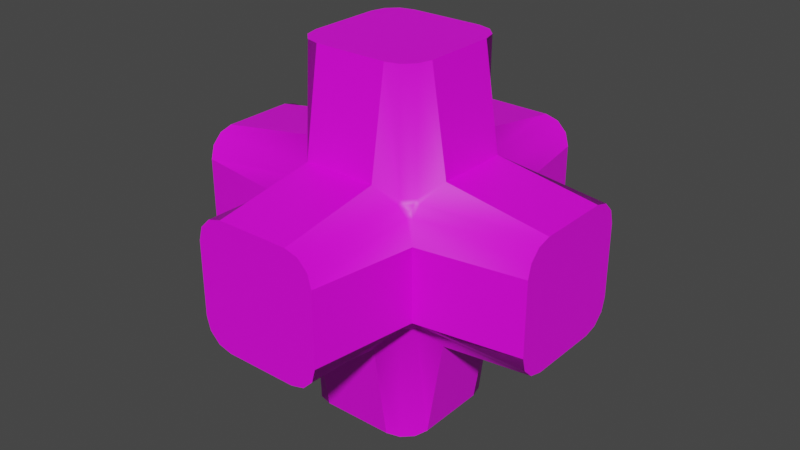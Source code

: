 # Source: l02_x_03.blend  (saved by Blender 3.3.6; exported with 4.5.12 LTS)
import bpy
from mathutils import Matrix  # noqa: F401  (used for matrix-valued properties, if any)

bpy.ops.wm.read_factory_settings(use_empty=True)
scene = bpy.context.scene
scene.name = 'Scene'

# ---- collections
col_collection = bpy.data.collections.new('Collection'); scene.collection.children.link(col_collection)

# ---- images (referenced by path relative to the original .blend; pixels are not part of the script)
import os
ASSET_DIR = os.environ.get("B2B_ASSET_DIR", "")  # directory of the original .blend (textures are referenced by path, not embedded)
HERE = os.path.dirname(os.path.abspath(__file__))  # packed textures are extracted next to this script under _unpacked/

def load_image(name, relpath, width, height, colorspace="sRGB"):
    """Load a texture the original file referenced (path relative to the .blend, or extracted next to this script)."""
    p = next((c for c in (os.path.join(HERE, relpath), os.path.join(ASSET_DIR, relpath)) if relpath and os.path.exists(c)), "")
    if p:
        img = bpy.data.images.load(p, check_existing=True)
        img.name = name
    else:  # same state as the original file: an image datablock whose file is absent (Cycles renders it pink)
        img = bpy.data.images.new(name, width, height)
        img.source = "FILE"
        img.filepath = "//" + (relpath or name)
    img.colorspace_settings.name = colorspace
    return img
img_l2_x_2 = load_image('l2_x_2', 'l2_x_2.png', 1024, 1024, 'sRGB')

# ---- materials (node trees are filled in below, after node groups)
mat_material_001 = bpy.data.materials.new('Material.001')
mat_material_001.use_transparent_shadow = False

# ---- node groups
ng_auto_smooth = bpy.data.node_groups.new('Auto Smooth', 'GeometryNodeTree')
_s = ng_auto_smooth.interface.new_socket(name='Geometry', in_out='OUTPUT', socket_type='NodeSocketGeometry')
_s = ng_auto_smooth.interface.new_socket(name='Geometry', in_out='INPUT', socket_type='NodeSocketGeometry')
_s = ng_auto_smooth.interface.new_socket(name='Angle', in_out='INPUT', socket_type='NodeSocketFloat')
_s.subtype = 'ANGLE'
_s.min_value = 0.0
_s.max_value = 3.142
ng_auto_smooth.is_modifier = True
_N = ng_auto_smooth.nodes; _L = ng_auto_smooth.links
n0 = _N.new('NodeGroupOutput'); n0.name = 'Group Output'; n0.location = (480, -100)
n1 = _N.new('NodeGroupInput'); n1.name = 'Group Input'; n1.location = (-420, -300)
n2 = _N.new('NodeGroupInput'); n2.name = 'Group Input.001'; n2.location = (-60, -100)
n3 = _N.new('GeometryNodeSetShadeSmooth'); n3.name = 'Set Shade Smooth'; n3.location = (120, -100)
n3.domain = 'EDGE'
n4 = _N.new('GeometryNodeSetShadeSmooth'); n4.name = 'Set Shade Smooth.001'; n4.location = (300, -100)
n5 = _N.new('GeometryNodeInputMeshEdgeAngle'); n5.name = 'Edge Angle'; n5.location = (-420, -220)
n6 = _N.new('GeometryNodeInputEdgeSmooth'); n6.name = 'Is Edge Smooth'; n6.location = (-60, -160)
n7 = _N.new('GeometryNodeInputShadeSmooth'); n7.name = 'Is Face Smooth'; n7.location = (-240, -340)
n8 = _N.new('FunctionNodeBooleanMath'); n8.name = 'Boolean Math'; n8.location = (-60, -220)
n9 = _N.new('FunctionNodeCompare'); n9.name = 'Compare'; n9.location = (-240, -180)
n9.operation = 'LESS_EQUAL'
_L.new(n5.outputs[0], n9.inputs[0])
_L.new(n4.outputs[0], n0.inputs[0])
_L.new(n1.outputs[1], n9.inputs[1])
_L.new(n9.outputs[0], n8.inputs[0])
_L.new(n7.outputs[0], n8.inputs[1])
_L.new(n2.outputs[0], n3.inputs[0])
_L.new(n6.outputs[0], n3.inputs[1])
_L.new(n3.outputs[0], n4.inputs[0])
_L.new(n8.outputs[0], n3.inputs[2])
n0.is_active_output = True

# ---- material node trees
mat_material_001.use_nodes = True; mat_material_001.node_tree.nodes.clear()
_N = mat_material_001.node_tree.nodes; _L = mat_material_001.node_tree.links
n0 = _N.new('ShaderNodeBsdfPrincipled'); n0.name = 'Principled BSDF'; n0.location = (10, 300)
n0.distribution = 'GGX'
n0.subsurface_method = 'RANDOM_WALK_SKIN'
n0.inputs[3].default_value = 1.45
n0.inputs[27].default_value = (0.0, 0.0, 0.0, 1.0)
n0.inputs[28].default_value = 1.0
n1 = _N.new('ShaderNodeOutputMaterial'); n1.name = 'Material Output'; n1.location = (300, 300)
n2 = _N.new('ShaderNodeTexImage'); n2.name = 'Image Texture'; n2.location = (-94, 724)
n2.image = img_l2_x_2
_L.new(n0.outputs[0], n1.inputs[0])
_L.new(n2.outputs[0], n0.inputs[0])
n1.is_active_output = True

# ---- world
world_world = bpy.data.worlds.new('World'); scene.world = world_world
world_world.use_nodes = True; world_world.node_tree.nodes.clear()
_N = world_world.node_tree.nodes; _L = world_world.node_tree.links
n0 = _N.new('ShaderNodeOutputWorld'); n0.name = 'World Output'; n0.location = (300, 300)
n1 = _N.new('ShaderNodeBackground'); n1.name = 'Background'; n1.location = (10, 300)
n1.inputs[0].default_value = (0.05088, 0.05088, 0.05088, 1.0)
_L.new(n1.outputs[0], n0.inputs[0])
n0.is_active_output = True
world_world.color = (0.05088, 0.05088, 0.05088)
world_world.use_sun_shadow = False
world_world.sun_shadow_jitter_overblur = 0.0

# ---- meshes
me_cube_001 = bpy.data.meshes.new('Cube.001')
me_cube_001.from_pydata([(-0.8074, -0.3629, -0.7983), (-0.3629, -0.7983, -0.7983), (-0.7854, -0.7854, -0.3629), (-0.594, -0.4961, -0.6342), (-0.6342, -0.4961, -0.594), (-0.6024, -0.5575, -0.6024), (-0.4961, -0.6342, -0.594), (-0.4961, -0.594, -0.6342), (-0.5575, -0.6024, -0.6024), (-0.6342, -0.594, -0.4961), (-0.594, -0.6342, -0.4961), (-0.6024, -0.6024, -0.5575), (-0.7854, -0.7854, 0.3629), (-0.3629, -0.7983, 0.7983), (-0.7996, -0.3629, 0.7996), (-0.594, -0.6342, 0.4961), (-0.6342, -0.594, 0.4961), (-0.6024, -0.6024, 0.5575), (-0.4961, -0.594, 0.6342), (-0.4961, -0.6342, 0.594), (-0.5575, -0.6024, 0.6024), (-0.6342, -0.4961, 0.594), (-0.594, -0.4961, 0.6342), (-0.6024, -0.5575, 0.6024), (-0.7949, 0.7949, -0.3629), (-0.3629, 0.7983, -0.8028), (-0.8074, 0.3629, -0.7983), (-0.594, 0.6342, -0.4961), (-0.6342, 0.594, -0.4961), (-0.6024, 0.6024, -0.5575), (-0.4961, 0.594, -0.6342), (-0.4961, 0.6342, -0.594), (-0.5575, 0.6024, -0.6024), (-0.6342, 0.4961, -0.594), (-0.594, 0.4961, -0.6342), (-0.6024, 0.5575, -0.6024), (-0.7996, 0.3629, 0.7996), (-0.3629, 0.7983, 0.7983), (-0.7949, 0.7949, 0.3629), (-0.594, 0.4961, 0.6342), (-0.6342, 0.4961, 0.594), (-0.6024, 0.5575, 0.6024), (-0.4961, 0.6342, 0.594), (-0.4961, 0.594, 0.6342), (-0.5575, 0.6024, 0.6024), (-0.6342, 0.594, 0.4961), (-0.594, 0.6342, 0.4961), (-0.6024, 0.6024, 0.5575), (0.7854, -0.7854, -0.3629), (0.3629, -0.7983, -0.7983), (0.7983, -0.3629, -0.8028), (0.594, -0.6342, -0.4961), (0.6342, -0.594, -0.4961), (0.6024, -0.6024, -0.5575), (0.4961, -0.594, -0.6342), (0.4961, -0.6342, -0.594), (0.5575, -0.6024, -0.6024), (0.6342, -0.4961, -0.594), (0.594, -0.4961, -0.6342), (0.6024, -0.5575, -0.6024), (0.7959, -0.3629, 0.8009), (0.3629, -0.7983, 0.7983), (0.7854, -0.7854, 0.3629), (0.594, -0.4961, 0.6342), (0.6342, -0.4961, 0.594), (0.6024, -0.5575, 0.6024), (0.4961, -0.6342, 0.594), (0.4961, -0.594, 0.6342), (0.5575, -0.6024, 0.6024), (0.6342, -0.594, 0.4961), (0.594, -0.6342, 0.4961), (0.6024, -0.6024, 0.5575), (0.7949, 0.8043, -0.3629), (0.7983, 0.3629, -0.8028), (0.3629, 0.7983, -0.8028), (0.6342, 0.594, -0.4961), (0.594, 0.6342, -0.4961), (0.6024, 0.6024, -0.5575), (0.594, 0.4961, -0.6342), (0.6342, 0.4961, -0.594), (0.6024, 0.5575, -0.6024), (0.4961, 0.6342, -0.594), (0.4961, 0.594, -0.6342), (0.5575, 0.6024, -0.6024), (0.3629, 0.7983, 0.7983), (0.7959, 0.3629, 0.8009), (0.7949, 0.8043, 0.3629), (0.4961, 0.594, 0.6342), (0.4961, 0.6342, 0.594), (0.5575, 0.6024, 0.6024), (0.6342, 0.4961, 0.594), (0.594, 0.4961, 0.6342), (0.6024, 0.5575, 0.6024), (0.594, 0.6342, 0.4961), (0.6342, 0.594, 0.4961), (0.6024, 0.6024, 0.5575), (-1.81, -0.3629, -0.6342), (-1.81, -0.6342, -0.3629), (-1.81, -0.4986, -0.5979), (-1.81, -0.5979, -0.4986), (-1.81, -0.6342, 0.3629), (-1.81, -0.3629, 0.6342), (-1.81, -0.5979, 0.4986), (-1.81, -0.4986, 0.5979), (-1.81, 0.3629, 0.6342), (-1.81, 0.6342, 0.3629), (-1.81, 0.4986, 0.5979), (-1.81, 0.5979, 0.4986), (-1.81, 0.6342, -0.3629), (-1.81, 0.3629, -0.6342), (-1.81, 0.5979, -0.4986), (-1.81, 0.4986, -0.5979), (-0.3629, 1.81, -0.6342), (-0.6342, 1.81, -0.3629), (-0.4986, 1.81, -0.5979), (-0.5979, 1.81, -0.4986), (-0.6342, 1.81, 0.3629), (-0.3629, 1.81, 0.6342), (-0.5979, 1.81, 0.4986), (-0.4986, 1.81, 0.5979), (0.3629, 1.81, 0.6342), (0.6342, 1.81, 0.3629), (0.4986, 1.81, 0.5979), (0.5979, 1.81, 0.4986), (0.6342, 1.81, -0.3629), (0.3629, 1.81, -0.6342), (0.5979, 1.81, -0.4986), (0.4986, 1.81, -0.5979), (1.81, 0.3629, -0.6342), (1.81, 0.6342, -0.3629), (1.81, 0.4986, -0.5979), (1.81, 0.5979, -0.4986), (1.81, 0.6342, 0.3629), (1.81, 0.3629, 0.6342), (1.81, 0.5979, 0.4986), (1.81, 0.4986, 0.5979), (1.81, -0.3629, 0.6342), (1.81, -0.6342, 0.3629), (1.81, -0.4986, 0.5979), (1.81, -0.5979, 0.4986), (1.81, -0.6342, -0.3629), (1.81, -0.3629, -0.6342), (1.81, -0.5979, -0.4986), (1.81, -0.4986, -0.5979), (0.3629, -1.81, -0.6342), (0.6342, -1.81, -0.3629), (0.4986, -1.81, -0.5979), (0.5979, -1.81, -0.4986), (0.6342, -1.81, 0.3629), (0.3629, -1.81, 0.6342), (0.5979, -1.81, 0.4986), (0.4986, -1.81, 0.5979), (-0.3629, -1.81, 0.6342), (-0.6342, -1.81, 0.3629), (-0.4986, -1.81, 0.5979), (-0.5979, -1.81, 0.4986), (-0.6342, -1.81, -0.3629), (-0.3629, -1.81, -0.6342), (-0.5979, -1.81, -0.4986), (-0.4986, -1.81, -0.5979), (-0.6342, 0.3629, -1.81), (-0.3629, 0.6342, -1.81), (-0.5979, 0.4986, -1.81), (-0.4986, 0.5979, -1.81), (0.3629, 0.6342, -1.81), (0.6342, 0.3629, -1.81), (0.4986, 0.5979, -1.81), (0.5979, 0.4986, -1.81), (0.6342, -0.3629, -1.81), (0.3629, -0.6342, -1.81), (0.5979, -0.4986, -1.81), (0.4986, -0.5979, -1.81), (-0.3629, -0.6342, -1.81), (-0.6342, -0.3629, -1.81), (-0.4986, -0.5979, -1.81), (-0.5979, -0.4986, -1.81), (0.6342, 0.3629, 1.81), (0.3629, 0.6342, 1.81), (0.5979, 0.4986, 1.81), (0.4986, 0.5979, 1.81), (-0.3629, 0.6342, 1.81), (-0.6342, 0.3629, 1.81), (-0.4986, 0.5979, 1.81), (-0.5979, 0.4986, 1.81), (-0.6342, -0.3629, 1.81), (-0.3629, -0.6342, 1.81), (-0.5979, -0.4986, 1.81), (-0.4986, -0.5979, 1.81), (0.3629, -0.6342, 1.81), (0.6342, -0.3629, 1.81), (0.4986, -0.5979, 1.81), (0.5979, -0.4986, 1.81)], [], [(112, 114, 115, 113, 116, 118, 119, 117, 120, 122, 123, 121, 124, 126, 127, 125), (49, 144, 157, 1), (61, 188, 185, 13), (25, 112, 125, 74), (2, 156, 153, 12), (128, 130, 131, 129, 132, 134, 135, 133, 136, 138, 139, 137, 140, 142, 143, 141), (74, 164, 161, 25), (50, 168, 165, 73), (96, 98, 99, 97, 100, 102, 103, 101, 104, 106, 107, 105, 108, 110, 111, 109), (37, 180, 177, 84), (144, 146, 147, 145, 148, 150, 151, 149, 152, 154, 155, 153, 156, 158, 159, 157), (72, 124, 121, 86), (86, 132, 129, 72), (85, 176, 189, 60), (62, 148, 145, 48), (160, 162, 163, 161, 164, 166, 167, 165, 168, 170, 171, 169, 172, 174, 175, 173), (48, 140, 137, 62), (38, 116, 113, 24), (1, 172, 169, 49), (0, 96, 109, 26), (176, 178, 179, 177, 180, 182, 183, 181, 184, 186, 187, 185, 188, 190, 191, 189), (24, 108, 105, 38), (73, 128, 141, 50), (14, 184, 181, 36), (12, 100, 97, 2), (84, 120, 117, 37), (36, 104, 101, 14), (13, 152, 149, 61), (60, 136, 133, 85), (0, 3, 5, 4), (3, 7, 8, 5), (1, 6, 8, 7), (6, 10, 11, 8), (2, 9, 11, 10), (9, 4, 5, 11), (5, 8, 11), (12, 15, 17, 16), (15, 19, 20, 17), (13, 18, 20, 19), (18, 22, 23, 20), (14, 21, 23, 22), (21, 16, 17, 23), (17, 20, 23), (24, 27, 29, 28), (27, 31, 32, 29), (25, 30, 32, 31), (30, 34, 35, 32), (26, 33, 35, 34), (33, 28, 29, 35), (29, 32, 35), (36, 39, 41, 40), (39, 43, 44, 41), (37, 42, 44, 43), (42, 46, 47, 44), (38, 45, 47, 46), (45, 40, 41, 47), (41, 44, 47), (48, 51, 53, 52), (51, 55, 56, 53), (49, 54, 56, 55), (54, 58, 59, 56), (50, 57, 59, 58), (57, 52, 53, 59), (53, 56, 59), (60, 63, 65, 64), (63, 67, 68, 65), (61, 66, 68, 67), (66, 70, 71, 68), (62, 69, 71, 70), (69, 64, 65, 71), (65, 68, 71), (72, 75, 77, 76), (75, 79, 80, 77), (73, 78, 80, 79), (78, 82, 83, 80), (74, 81, 83, 82), (81, 76, 77, 83), (77, 80, 83), (84, 87, 89, 88), (87, 91, 92, 89), (85, 90, 92, 91), (90, 94, 95, 92), (86, 93, 95, 94), (93, 88, 89, 95), (89, 92, 95), (14, 101, 103, 21), (21, 103, 102, 16), (16, 102, 100, 12), (96, 0, 4, 98), (98, 4, 9, 99), (99, 9, 2, 97), (38, 105, 107, 45), (45, 107, 106, 40), (40, 106, 104, 36), (26, 109, 111, 33), (33, 111, 110, 28), (28, 110, 108, 24), (37, 117, 119, 42), (42, 119, 118, 46), (46, 118, 116, 38), (112, 25, 31, 114), (114, 31, 27, 115), (115, 27, 24, 113), (86, 121, 123, 93), (93, 123, 122, 88), (88, 122, 120, 84), (74, 125, 127, 81), (81, 127, 126, 76), (76, 126, 124, 72), (85, 133, 135, 90), (90, 135, 134, 94), (94, 134, 132, 86), (128, 73, 79, 130), (130, 79, 75, 131), (131, 75, 72, 129), (62, 137, 139, 69), (69, 139, 138, 64), (64, 138, 136, 60), (50, 141, 143, 57), (57, 143, 142, 52), (52, 142, 140, 48), (61, 149, 151, 66), (66, 151, 150, 70), (70, 150, 148, 62), (144, 49, 55, 146), (146, 55, 51, 147), (147, 51, 48, 145), (12, 153, 155, 15), (15, 155, 154, 19), (19, 154, 152, 13), (1, 157, 159, 6), (6, 159, 158, 10), (10, 158, 156, 2), (73, 165, 167, 78), (78, 167, 166, 82), (82, 166, 164, 74), (160, 26, 34, 162), (162, 34, 30, 163), (163, 30, 25, 161), (49, 169, 171, 54), (54, 171, 170, 58), (58, 170, 168, 50), (0, 173, 175, 3), (3, 175, 174, 7), (7, 174, 172, 1), (36, 181, 183, 39), (39, 183, 182, 43), (43, 182, 180, 37), (176, 85, 91, 178), (178, 91, 87, 179), (179, 87, 84, 177), (13, 185, 187, 18), (18, 187, 186, 22), (22, 186, 184, 14), (60, 189, 191, 63), (63, 191, 190, 67), (67, 190, 188, 61), (26, 160, 173, 0)])
me_cube_001.polygons.foreach_set('use_smooth', [True] * 158)
_uv = me_cube_001.uv_layers.new(name='UVMap')
_uv.uv.foreach_set('vector', [0.2306, 0.1892, 0.2377, 0.1097, 0.3101, 0.03727, 0.3896, 0.03017, 0.815, 0.03017, 0.8945, 0.03727, 0.9669, 0.1097, 0.974, 0.1892, 0.974, 0.6146, 0.9669, 0.6941, 0.8945, 0.7665, 0.815, 0.7736, 0.3896, 0.7736, 0.3101, 0.7665, 0.2377, 0.6941, 0.2306, 0.6146, 0.07506, 0.8096, 0.07506, 0.8096, 0.07506, 0.9178, 0.07506, 0.9178, 0.1347, 0.7692, 0.1347, 0.7692, 0.1628, 0.7692, 0.1628, 0.7692, 0.07506, 0.4314, 0.07506, 0.4314, 0.07506, 0.5396, 0.07506, 0.5396, 0.08556, 0.9582, 0.08556, 0.9582, 0.1137, 0.9582, 0.1137, 0.9582, 0.2306, 0.1892, 0.2377, 0.1097, 0.3101, 0.03727, 0.3896, 0.03017, 0.815, 0.03017, 0.8945, 0.03727, 0.9669, 0.1097, 0.974, 0.1892, 0.974, 0.6146, 0.9669, 0.6941, 0.8945, 0.7665, 0.815, 0.7736, 0.3896, 0.7736, 0.3101, 0.7665, 0.2377, 0.6941, 0.2306, 0.6146, 0.06455, 0.5801, 0.06455, 0.5801, 0.03645, 0.5801, 0.03645, 0.5801, 0.07506, 0.7287, 0.07506, 0.7287, 0.07506, 0.6205, 0.07506, 0.6205, 0.2306, 0.1892, 0.2377, 0.1097, 0.3101, 0.03727, 0.3896, 0.03017, 0.815, 0.03017, 0.8945, 0.03727, 0.9669, 0.1097, 0.974, 0.1892, 0.974, 0.6146, 0.9669, 0.6941, 0.8945, 0.7665, 0.815, 0.7736, 0.3896, 0.7736, 0.3101, 0.7665, 0.2377, 0.6941, 0.2306, 0.6146, 0.1628, 0.5801, 0.1628, 0.5801, 0.1347, 0.5801, 0.1347, 0.5801, 0.2306, 0.1892, 0.2377, 0.1097, 0.3101, 0.03727, 0.3896, 0.03017, 0.815, 0.03017, 0.8945, 0.03727, 0.9669, 0.1097, 0.974, 0.1892, 0.974, 0.6146, 0.9669, 0.6941, 0.8945, 0.7665, 0.815, 0.7736, 0.3896, 0.7736, 0.3101, 0.7665, 0.2377, 0.6941, 0.2306, 0.6146, 0.08556, 0.5801, 0.08556, 0.5801, 0.1137, 0.5801, 0.1137, 0.5801, 0.1137, 0.5801, 0.1137, 0.5801, 0.08556, 0.5801, 0.08556, 0.5801, 0.1242, 0.6205, 0.1242, 0.6205, 0.1242, 0.7287, 0.1242, 0.7287, 0.1137, 0.7692, 0.1137, 0.7692, 0.08556, 0.7692, 0.08556, 0.7692, 0.2306, 0.1892, 0.2377, 0.1097, 0.3101, 0.03727, 0.3896, 0.03017, 0.815, 0.03017, 0.8945, 0.03727, 0.9669, 0.1097, 0.974, 0.1892, 0.974, 0.6146, 0.9669, 0.6941, 0.8945, 0.7665, 0.815, 0.7736, 0.3896, 0.7736, 0.3101, 0.7665, 0.2377, 0.6941, 0.2306, 0.6146, 0.08556, 0.7692, 0.08556, 0.7692, 0.1137, 0.7692, 0.1137, 0.7692, 0.1137, 0.391, 0.1137, 0.391, 0.08556, 0.391, 0.08556, 0.391, 0.03645, 0.7692, 0.03645, 0.7692, 0.06455, 0.7692, 0.06455, 0.7692, 0.07506, 0.2424, 0.07506, 0.2424, 0.07506, 0.3506, 0.07506, 0.3506, 0.2306, 0.1892, 0.2377, 0.1097, 0.3101, 0.03727, 0.3896, 0.03017, 0.815, 0.03017, 0.8945, 0.03727, 0.9669, 0.1097, 0.974, 0.1892, 0.974, 0.6146, 0.9669, 0.6941, 0.8945, 0.7665, 0.815, 0.7736, 0.3896, 0.7736, 0.3101, 0.7665, 0.2377, 0.6941, 0.2306, 0.6146, 0.08556, 0.391, 0.08556, 0.391, 0.1137, 0.391, 0.1137, 0.391, 0.07506, 0.6205, 0.07506, 0.6205, 0.07506, 0.7287, 0.07506, 0.7287, 0.1733, 0.7287, 0.1733, 0.7287, 0.1733, 0.6205, 0.1733, 0.6205, 0.1137, 0.2019, 0.1137, 0.2019, 0.08556, 0.2019, 0.08556, 0.2019, 0.1242, 0.5396, 0.1242, 0.5396, 0.1242, 0.4314, 0.1242, 0.4314, 0.1242, 0.3506, 0.1242, 0.3506, 0.1242, 0.2424, 0.1242, 0.2424, 0.1242, 0.9178, 0.1242, 0.9178, 0.1242, 0.8096, 0.1242, 0.8096, 0.1242, 0.7287, 0.1242, 0.7287, 0.1242, 0.6205, 0.1242, 0.6205, 0.02595, 0.7287, 0.02595, 0.7486, 0.02595, 0.7577, 0.02595, 0.7486, 0.02595, 0.7486, 0.07506, 0.9376, 0.07506, 0.9468, 0.02595, 0.7577, 0.07506, 0.9178, 0.07506, 0.9376, 0.07506, 0.9468, 0.07506, 0.9376, 0.07506, 0.9376, 0.0804, 0.2019, 0.07803, 0.2019, 0.07506, 0.9468, 0.08556, 0.2019, 0.0804, 0.2019, 0.07803, 0.2019, 0.0804, 0.2019, 0.0804, 0.2019, 0.02595, 0.7486, 0.02595, 0.7577, 0.07803, 0.2019, 0.07506, 0.2134, 0.07506, 0.2067, 0.07506, 0.2067, 0.1137, 0.9582, 0.1188, 0.9582, 0.1212, 0.9582, 0.1188, 0.9582, 0.1188, 0.9582, 0.1679, 0.7692, 0.1703, 0.7692, 0.1212, 0.9582, 0.1628, 0.7692, 0.1679, 0.7692, 0.1703, 0.7692, 0.1679, 0.7692, 0.1679, 0.7692, 0.1242, 0.2225, 0.1242, 0.2134, 0.1703, 0.7692, 0.1242, 0.2424, 0.1242, 0.2225, 0.1242, 0.2134, 0.1242, 0.2225, 0.1242, 0.2225, 0.1188, 0.9582, 0.1212, 0.9582, 0.1242, 0.2134, 0.1212, 0.2019, 0.1229, 0.2019, 0.1229, 0.2019, 0.08556, 0.391, 0.0804, 0.391, 0.07803, 0.391, 0.0804, 0.391, 0.0804, 0.391, 0.0313, 0.5801, 0.02892, 0.5801, 0.07803, 0.391, 0.03645, 0.5801, 0.0313, 0.5801, 0.02892, 0.5801, 0.0313, 0.5801, 0.0313, 0.5801, 0.07506, 0.3704, 0.07506, 0.3796, 0.02892, 0.5801, 0.07506, 0.3506, 0.07506, 0.3704, 0.07506, 0.3796, 0.07506, 0.3704, 0.07506, 0.3704, 0.0804, 0.391, 0.07803, 0.391, 0.07506, 0.3796, 0.07506, 0.3957, 0.07506, 0.4024, 0.07506, 0.3957, 0.1733, 0.6205, 0.1733, 0.6007, 0.1733, 0.5915, 0.1733, 0.6007, 0.1733, 0.6007, 0.1242, 0.4116, 0.1242, 0.4024, 0.1733, 0.5915, 0.1242, 0.4314, 0.1242, 0.4116, 0.1242, 0.4024, 0.1242, 0.4116, 0.1242, 0.4116, 0.1188, 0.391, 0.1212, 0.391, 0.1242, 0.4024, 0.1137, 0.391, 0.1188, 0.391, 0.1212, 0.391, 0.1188, 0.391, 0.1188, 0.391, 0.1733, 0.6007, 0.1733, 0.5915, 0.1212, 0.391, 0.1229, 0.391, 0.1229, 0.391, 0.1212, 0.391, 0.08556, 0.7692, 0.0804, 0.7692, 0.07803, 0.7692, 0.0804, 0.7692, 0.0804, 0.7692, 0.06971, 0.7692, 0.07209, 0.7692, 0.07803, 0.7692, 0.06455, 0.7692, 0.06971, 0.7692, 0.07209, 0.7692, 0.06971, 0.7692, 0.06971, 0.7692, 0.07506, 0.7486, 0.07506, 0.7577, 0.07209, 0.7692, 0.07506, 0.7287, 0.07506, 0.7486, 0.07506, 0.7577, 0.07506, 0.7486, 0.07506, 0.7486, 0.0804, 0.7692, 0.07803, 0.7692, 0.07506, 0.7577, 0.07506, 0.7739, 0.07506, 0.7806, 0.07506, 0.7739, 0.1242, 0.7287, 0.1242, 0.7486, 0.1242, 0.7577, 0.1242, 0.7486, 0.1242, 0.7486, 0.1242, 0.7897, 0.1242, 0.7806, 0.1242, 0.7577, 0.1242, 0.8096, 0.1242, 0.7897, 0.1242, 0.7806, 0.1242, 0.7897, 0.1242, 0.7897, 0.1188, 0.7692, 0.1212, 0.7692, 0.1242, 0.7806, 0.1137, 0.7692, 0.1188, 0.7692, 0.1212, 0.7692, 0.1188, 0.7692, 0.1188, 0.7692, 0.1242, 0.7486, 0.1242, 0.7577, 0.1212, 0.7692, 0.1229, 0.7692, 0.1229, 0.7692, 0.1212, 0.7692, 0.08556, 0.5801, 0.0804, 0.5801, 0.07803, 0.5801, 0.0804, 0.5801, 0.0804, 0.5801, 0.07506, 0.6007, 0.07506, 0.5915, 0.07803, 0.5801, 0.07506, 0.6205, 0.07506, 0.6007, 0.07506, 0.5915, 0.07506, 0.6007, 0.07506, 0.6007, 0.07506, 0.5595, 0.07506, 0.5686, 0.07506, 0.5915, 0.07506, 0.5396, 0.07506, 0.5595, 0.07506, 0.5686, 0.07506, 0.5595, 0.07506, 0.5595, 0.0804, 0.5801, 0.07803, 0.5801, 0.07506, 0.5686, 0.07506, 0.5848, 0.07506, 0.5915, 0.07506, 0.5848, 0.1347, 0.5801, 0.1295, 0.5801, 0.1271, 0.5801, 0.1295, 0.5801, 0.1295, 0.5801, 0.1242, 0.6007, 0.1242, 0.5915, 0.1271, 0.5801, 0.1242, 0.6205, 0.1242, 0.6007, 0.1242, 0.5915, 0.1242, 0.6007, 0.1242, 0.6007, 0.1188, 0.5801, 0.1212, 0.5801, 0.1242, 0.5915, 0.1137, 0.5801, 0.1188, 0.5801, 0.1212, 0.5801, 0.1188, 0.5801, 0.1188, 0.5801, 0.1295, 0.5801, 0.1271, 0.5801, 0.1212, 0.5801, 0.1229, 0.5801, 0.1229, 0.5801, 0.1212, 0.5801, 0.1242, 0.2424, 0.1242, 0.2424, 0.1237, 0.2221, 0.1242, 0.2225, 0.1242, 0.2225, 0.1237, 0.2221, 0.1189, 0.2037, 0.1188, 0.2019, 0.1188, 0.2019, 0.1189, 0.2037, 0.1137, 0.2019, 0.1137, 0.2019, 0.07506, 0.2424, 0.07506, 0.2424, 0.07506, 0.2225, 0.07553, 0.2221, 0.07553, 0.2221, 0.07506, 0.2225, 0.0804, 0.2019, 0.08031, 0.2037, 0.08031, 0.2037, 0.0804, 0.2019, 0.08556, 0.2019, 0.08556, 0.2019, 0.1137, 0.391, 0.1137, 0.391, 0.1189, 0.3892, 0.1188, 0.391, 0.1188, 0.391, 0.1189, 0.3892, 0.1237, 0.3708, 0.1242, 0.3704, 0.1242, 0.3704, 0.1237, 0.3708, 0.1242, 0.3506, 0.1242, 0.3506, 0.07506, 0.3506, 0.07506, 0.3506, 0.07553, 0.3708, 0.07506, 0.3704, 0.07506, 0.3704, 0.07553, 0.3708, 0.08031, 0.3892, 0.0804, 0.391, 0.0804, 0.391, 0.08031, 0.3892, 0.08556, 0.391, 0.08556, 0.391, 0.1242, 0.4314, 0.1242, 0.4314, 0.1237, 0.4112, 0.1242, 0.4116, 0.1242, 0.4116, 0.1237, 0.4112, 0.1189, 0.3928, 0.1188, 0.391, 0.1188, 0.391, 0.1189, 0.3928, 0.1137, 0.391, 0.1137, 0.391, 0.07506, 0.4314, 0.07506, 0.4314, 0.07506, 0.4116, 0.07553, 0.4112, 0.07553, 0.4112, 0.07506, 0.4116, 0.0804, 0.391, 0.08031, 0.3928, 0.08031, 0.3928, 0.0804, 0.391, 0.08556, 0.391, 0.08556, 0.391, 0.1137, 0.5801, 0.1137, 0.5801, 0.1189, 0.5783, 0.1188, 0.5801, 0.1188, 0.5801, 0.1189, 0.5783, 0.1237, 0.5599, 0.1242, 0.5595, 0.1242, 0.5595, 0.1237, 0.5599, 0.1242, 0.5396, 0.1242, 0.5396, 0.07506, 0.5396, 0.07506, 0.5396, 0.07553, 0.5599, 0.07506, 0.5595, 0.07506, 0.5595, 0.07553, 0.5599, 0.08031, 0.5783, 0.0804, 0.5801, 0.0804, 0.5801, 0.08031, 0.5783, 0.08556, 0.5801, 0.08556, 0.5801, 0.1242, 0.6205, 0.1242, 0.6205, 0.1237, 0.6003, 0.1242, 0.6007, 0.1242, 0.6007, 0.1237, 0.6003, 0.1189, 0.5819, 0.1188, 0.5801, 0.1188, 0.5801, 0.1189, 0.5819, 0.1137, 0.5801, 0.1137, 0.5801, 0.07506, 0.6205, 0.07506, 0.6205, 0.07506, 0.6007, 0.07553, 0.6003, 0.07553, 0.6003, 0.07506, 0.6007, 0.0804, 0.5801, 0.08031, 0.5819, 0.08031, 0.5819, 0.0804, 0.5801, 0.08556, 0.5801, 0.08556, 0.5801, 0.1137, 0.7692, 0.1137, 0.7692, 0.1189, 0.7674, 0.1188, 0.7692, 0.1188, 0.7692, 0.1189, 0.7674, 0.1237, 0.7489, 0.1242, 0.7486, 0.1242, 0.7486, 0.1237, 0.7489, 0.1242, 0.7287, 0.1242, 0.7287, 0.07506, 0.7287, 0.07506, 0.7287, 0.07553, 0.7489, 0.07506, 0.7486, 0.07506, 0.7486, 0.07553, 0.7489, 0.08031, 0.7674, 0.0804, 0.7692, 0.0804, 0.7692, 0.08031, 0.7674, 0.08556, 0.7692, 0.08556, 0.7692, 0.1242, 0.8096, 0.1242, 0.8096, 0.1237, 0.7894, 0.1242, 0.7897, 0.1242, 0.7897, 0.1237, 0.7894, 0.1189, 0.771, 0.1188, 0.7692, 0.1188, 0.7692, 0.1189, 0.771, 0.1137, 0.7692, 0.1137, 0.7692, 0.07506, 0.8096, 0.07506, 0.8096, 0.07506, 0.7897, 0.07553, 0.7894, 0.07553, 0.7894, 0.07506, 0.7897, 0.0804, 0.7692, 0.08031, 0.771, 0.08031, 0.771, 0.0804, 0.7692, 0.08556, 0.7692, 0.08556, 0.7692, 0.1137, 0.9582, 0.1137, 0.9582, 0.1189, 0.9564, 0.1188, 0.9582, 0.1188, 0.9582, 0.1189, 0.9564, 0.1237, 0.938, 0.1242, 0.9376, 0.1242, 0.9376, 0.1237, 0.938, 0.1242, 0.9178, 0.1242, 0.9178, 0.07506, 0.9178, 0.07506, 0.9178, 0.07553, 0.938, 0.07506, 0.9376, 0.07506, 0.9376, 0.07553, 0.938, 0.08031, 0.9564, 0.0804, 0.9582, 0.0804, 0.9582, 0.08031, 0.9564, 0.08556, 0.9582, 0.08556, 0.9582, 0.07506, 0.6205, 0.07506, 0.6205, 0.07459, 0.6003, 0.07506, 0.6007, 0.07506, 0.6007, 0.07459, 0.6003, 0.0698, 0.5819, 0.06971, 0.5801, 0.06971, 0.5801, 0.0698, 0.5819, 0.06455, 0.5801, 0.06455, 0.5801, 0.02595, 0.6205, 0.02595, 0.6205, 0.02595, 0.6007, 0.02642, 0.6003, 0.02642, 0.6003, 0.02595, 0.6007, 0.0313, 0.5801, 0.0312, 0.5819, 0.0312, 0.5819, 0.0313, 0.5801, 0.03645, 0.5801, 0.03645, 0.5801, 0.06455, 0.7692, 0.06455, 0.7692, 0.0698, 0.7674, 0.06971, 0.7692, 0.06971, 0.7692, 0.0698, 0.7674, 0.07459, 0.7489, 0.07506, 0.7486, 0.07506, 0.7486, 0.07459, 0.7489, 0.07506, 0.7287, 0.07506, 0.7287, 0.02595, 0.7287, 0.02595, 0.7287, 0.02642, 0.7489, 0.02595, 0.7486, 0.02595, 0.7486, 0.02642, 0.7489, 0.0312, 0.7674, 0.0313, 0.7692, 0.0313, 0.7692, 0.0312, 0.7674, 0.03645, 0.7692, 0.03645, 0.7692, 0.1733, 0.6205, 0.1733, 0.6205, 0.1728, 0.6003, 0.1733, 0.6007, 0.1733, 0.6007, 0.1728, 0.6003, 0.168, 0.5819, 0.1679, 0.5801, 0.1679, 0.5801, 0.168, 0.5819, 0.1628, 0.5801, 0.1628, 0.5801, 0.1242, 0.6205, 0.1242, 0.6205, 0.1242, 0.6007, 0.1246, 0.6003, 0.1246, 0.6003, 0.1242, 0.6007, 0.1295, 0.5801, 0.1294, 0.5819, 0.1294, 0.5819, 0.1295, 0.5801, 0.1347, 0.5801, 0.1347, 0.5801, 0.1628, 0.7692, 0.1628, 0.7692, 0.168, 0.7674, 0.1679, 0.7692, 0.1679, 0.7692, 0.168, 0.7674, 0.1728, 0.7489, 0.1733, 0.7486, 0.1733, 0.7486, 0.1728, 0.7489, 0.1733, 0.7287, 0.1733, 0.7287, 0.1242, 0.7287, 0.1242, 0.7287, 0.1246, 0.7489, 0.1242, 0.7486, 0.1242, 0.7486, 0.1246, 0.7489, 0.1294, 0.7674, 0.1295, 0.7692, 0.1295, 0.7692, 0.1294, 0.7674, 0.1347, 0.7692, 0.1347, 0.7692, 0.02595, 0.6205, 0.02595, 0.6205, 0.02595, 0.7287, 0.02595, 0.7287])
me_cube_001.materials.append(mat_material_001)
me_cube_001.update()

# ---- objects
ob_cube = bpy.data.objects.new('Cube', me_cube_001)

# ---- transforms, parenting, visibility, modifiers, constraints
ob_cube.location = (0.0, 0.0, 0.0)
_m = ob_cube.modifiers.new('Auto Smooth', 'NODES')
_m.node_group = ng_auto_smooth
_gi = [s.identifier for s in ng_auto_smooth.interface.items_tree if s.item_type == 'SOCKET' and s.in_out == 'INPUT']
_m[_gi[1]] = 0.637  # Angle

# ---- collection membership
col_collection.objects.link(ob_cube)

# ---- scene / render settings (as saved in the file)
scene.frame_start = 1; scene.frame_end = 250; scene.frame_set(1)
scene.render.engine = 'BLENDER_EEVEE_NEXT'
scene.cycles.sampling_pattern = 'TABULATED_SOBOL'
scene.cycles.use_light_tree = False
scene.view_settings.view_transform = 'Filmic'
bpy.context.view_layer.update()

# ---- added for rendering (the .blend has no active camera and no usable light): camera, sun
cam_auto = bpy.data.cameras.new('AutoCamera')
cam_auto.lens = 50.0
cam_auto.sensor_width = 36.0
cam_auto.clip_end = 1000.0
ob_auto_camera = bpy.data.objects.new('AutoCamera', cam_auto)
scene.collection.objects.link(ob_auto_camera)
ob_auto_camera.location = (5.80114, -6.96136, 4.64091)
ob_auto_camera.rotation_euler = (1.09748, -7.21219e-08, 0.694738)
scene.camera = ob_auto_camera
light_auto_sun = bpy.data.lights.new('AutoSun', 'SUN')
light_auto_sun.energy = 3.0
light_auto_sun.angle = 0.0523599
ob_auto_sun = bpy.data.objects.new('AutoSun', light_auto_sun)
scene.collection.objects.link(ob_auto_sun)
ob_auto_sun.rotation_euler = (0.872665, 0.174533, 0.523599)
bpy.context.view_layer.update()
